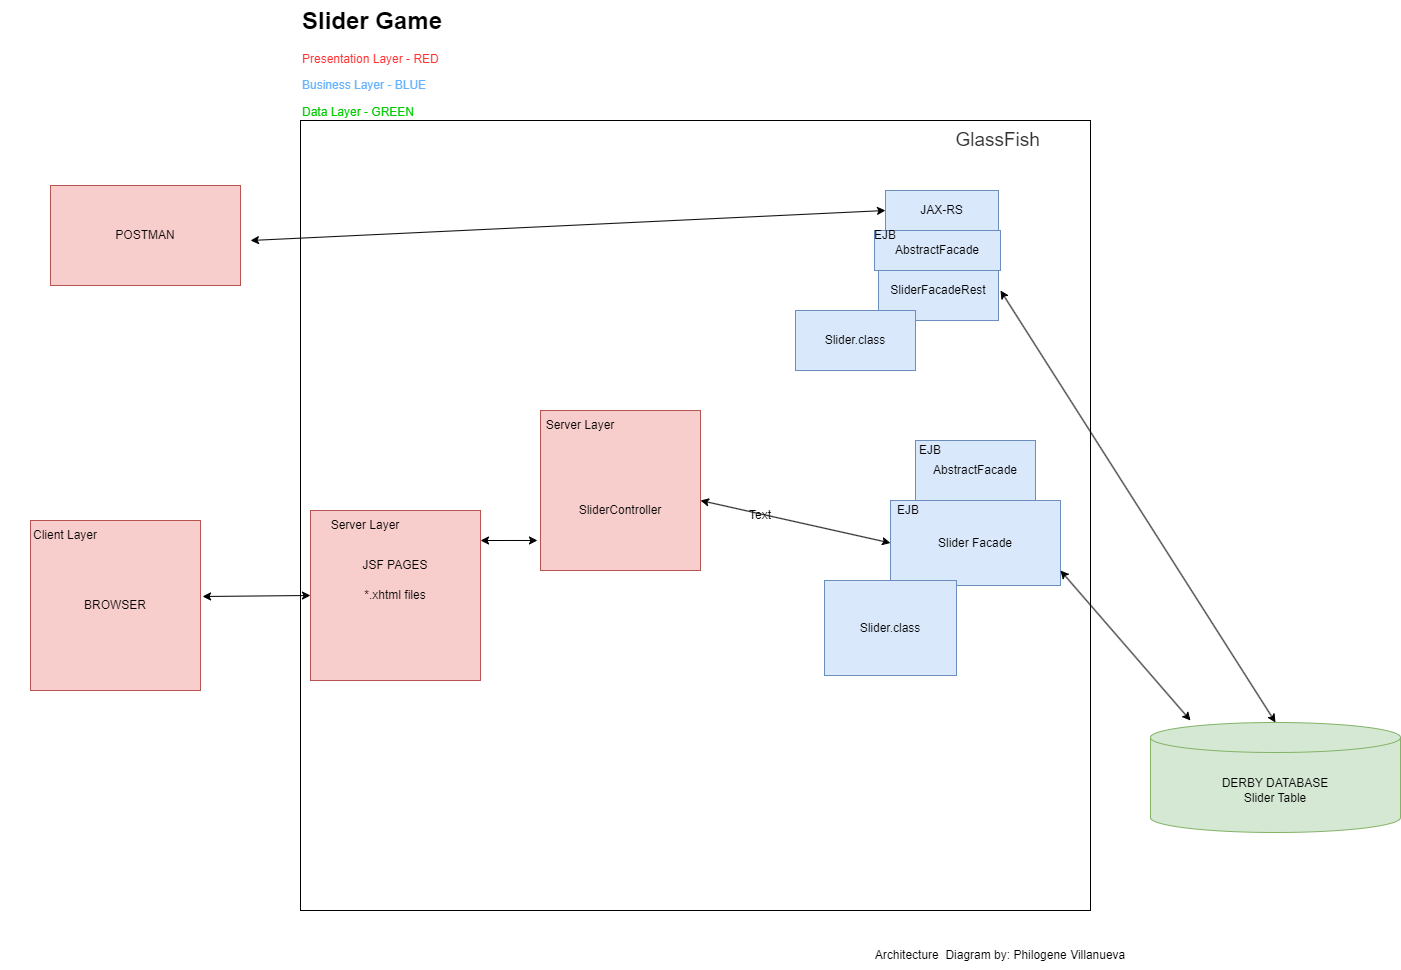

The diagram above was exported from draw.io. Its source (the exported page's mxGraphModel, read from the mxfile embedded in the PNG):
<mxGraphModel dx="2074" dy="1132" grid="1" gridSize="10" guides="1" tooltips="1" connect="1" arrows="1" fold="1" page="1" pageScale="1" pageWidth="2336" pageHeight="1654" math="0" shadow="0">
  <root>
    <mxCell id="0" />
    <mxCell id="1" parent="0" />
    <mxCell id="S9C2uxahis4rNoaR-Mco-2" value="" style="whiteSpace=wrap;html=1;aspect=fixed;" vertex="1" parent="1">
      <mxGeometry x="590" y="170" width="790" height="790" as="geometry" />
    </mxCell>
    <mxCell id="S9C2uxahis4rNoaR-Mco-1" value="DERBY DATABASE&lt;div&gt;Slider Table&lt;/div&gt;" style="shape=cylinder3;whiteSpace=wrap;html=1;boundedLbl=1;backgroundOutline=1;size=15;fillColor=#d5e8d4;strokeColor=#82b366;" vertex="1" parent="1">
      <mxGeometry x="1440" y="772" width="250" height="110" as="geometry" />
    </mxCell>
    <mxCell id="S9C2uxahis4rNoaR-Mco-3" value="Slider Facade" style="rounded=0;whiteSpace=wrap;html=1;fillColor=#dae8fc;strokeColor=#6c8ebf;" vertex="1" parent="1">
      <mxGeometry x="1180" y="550" width="170" height="85" as="geometry" />
    </mxCell>
    <mxCell id="S9C2uxahis4rNoaR-Mco-4" value="Slider.class" style="rounded=0;whiteSpace=wrap;html=1;fillColor=#dae8fc;strokeColor=#6c8ebf;" vertex="1" parent="1">
      <mxGeometry x="1114" y="630" width="132" height="95" as="geometry" />
    </mxCell>
    <mxCell id="S9C2uxahis4rNoaR-Mco-5" value="" style="whiteSpace=wrap;html=1;aspect=fixed;fillColor=#f8cecc;strokeColor=#b85450;" vertex="1" parent="1">
      <mxGeometry x="830" y="460" width="160" height="160" as="geometry" />
    </mxCell>
    <mxCell id="S9C2uxahis4rNoaR-Mco-6" value="*.xhtml files" style="whiteSpace=wrap;html=1;aspect=fixed;fillColor=#f8cecc;strokeColor=#b85450;" vertex="1" parent="1">
      <mxGeometry x="600" y="560" width="170" height="170" as="geometry" />
    </mxCell>
    <mxCell id="S9C2uxahis4rNoaR-Mco-7" value="BROWSER" style="whiteSpace=wrap;html=1;aspect=fixed;fillColor=#f8cecc;strokeColor=#b85450;" vertex="1" parent="1">
      <mxGeometry x="320" y="570" width="170" height="170" as="geometry" />
    </mxCell>
    <mxCell id="S9C2uxahis4rNoaR-Mco-9" value="SliderController" style="text;html=1;align=center;verticalAlign=middle;whiteSpace=wrap;rounded=0;" vertex="1" parent="1">
      <mxGeometry x="830" y="515" width="160" height="90" as="geometry" />
    </mxCell>
    <mxCell id="S9C2uxahis4rNoaR-Mco-10" value="JSF PAGES" style="text;html=1;align=center;verticalAlign=middle;whiteSpace=wrap;rounded=0;" vertex="1" parent="1">
      <mxGeometry x="620" y="570" width="130" height="90" as="geometry" />
    </mxCell>
    <mxCell id="S9C2uxahis4rNoaR-Mco-11" value="EJB" style="text;html=1;align=center;verticalAlign=middle;whiteSpace=wrap;rounded=0;" vertex="1" parent="1">
      <mxGeometry x="1168" y="545" width="60" height="30" as="geometry" />
    </mxCell>
    <mxCell id="S9C2uxahis4rNoaR-Mco-12" value="Server Layer" style="text;html=1;align=center;verticalAlign=middle;whiteSpace=wrap;rounded=0;" vertex="1" parent="1">
      <mxGeometry x="600" y="560" width="110" height="30" as="geometry" />
    </mxCell>
    <mxCell id="S9C2uxahis4rNoaR-Mco-13" value="Client Layer" style="text;html=1;align=center;verticalAlign=middle;whiteSpace=wrap;rounded=0;" vertex="1" parent="1">
      <mxGeometry x="290" y="570" width="130" height="30" as="geometry" />
    </mxCell>
    <mxCell id="S9C2uxahis4rNoaR-Mco-14" value="Server Layer" style="text;html=1;align=center;verticalAlign=middle;whiteSpace=wrap;rounded=0;" vertex="1" parent="1">
      <mxGeometry x="820" y="460" width="100" height="30" as="geometry" />
    </mxCell>
    <mxCell id="S9C2uxahis4rNoaR-Mco-15" value="JAX-RS" style="rounded=0;whiteSpace=wrap;html=1;fillColor=#dae8fc;strokeColor=#6c8ebf;" vertex="1" parent="1">
      <mxGeometry x="1175" y="240" width="113" height="40" as="geometry" />
    </mxCell>
    <mxCell id="S9C2uxahis4rNoaR-Mco-16" value="SliderFacadeRest" style="rounded=0;whiteSpace=wrap;html=1;fillColor=#dae8fc;strokeColor=#6c8ebf;" vertex="1" parent="1">
      <mxGeometry x="1168" y="310" width="120" height="60" as="geometry" />
    </mxCell>
    <mxCell id="S9C2uxahis4rNoaR-Mco-17" value="Slider.class" style="rounded=0;whiteSpace=wrap;html=1;fillColor=#dae8fc;strokeColor=#6c8ebf;" vertex="1" parent="1">
      <mxGeometry x="1085" y="360" width="120" height="60" as="geometry" />
    </mxCell>
    <mxCell id="S9C2uxahis4rNoaR-Mco-18" value="POSTMAN" style="rounded=0;whiteSpace=wrap;html=1;fillColor=#f8cecc;strokeColor=#b85450;" vertex="1" parent="1">
      <mxGeometry x="340" y="235" width="190" height="100" as="geometry" />
    </mxCell>
    <mxCell id="S9C2uxahis4rNoaR-Mco-20" value="&amp;nbsp;GlassFish" style="text;html=1;align=center;verticalAlign=middle;whiteSpace=wrap;rounded=0;fontSize=19;fillColor=none;fontColor=#333333;strokeColor=none;" vertex="1" parent="1">
      <mxGeometry x="1190" y="170" width="190" height="40" as="geometry" />
    </mxCell>
    <mxCell id="S9C2uxahis4rNoaR-Mco-21" value="AbstractFacade" style="rounded=0;whiteSpace=wrap;html=1;fillColor=#dae8fc;strokeColor=#6c8ebf;" vertex="1" parent="1">
      <mxGeometry x="1205" y="490" width="120" height="60" as="geometry" />
    </mxCell>
    <mxCell id="S9C2uxahis4rNoaR-Mco-22" value="EJB" style="text;html=1;align=center;verticalAlign=middle;whiteSpace=wrap;rounded=0;" vertex="1" parent="1">
      <mxGeometry x="1190" y="485" width="60" height="30" as="geometry" />
    </mxCell>
    <mxCell id="S9C2uxahis4rNoaR-Mco-23" value="AbstractFacade" style="rounded=0;whiteSpace=wrap;html=1;fillColor=#dae8fc;strokeColor=#6c8ebf;" vertex="1" parent="1">
      <mxGeometry x="1164" y="280" width="126" height="40" as="geometry" />
    </mxCell>
    <mxCell id="S9C2uxahis4rNoaR-Mco-24" value="EJB" style="text;html=1;align=center;verticalAlign=middle;whiteSpace=wrap;rounded=0;" vertex="1" parent="1">
      <mxGeometry x="1145" y="270" width="60" height="30" as="geometry" />
    </mxCell>
    <mxCell id="S9C2uxahis4rNoaR-Mco-25" value="" style="endArrow=classic;startArrow=classic;html=1;rounded=0;entryX=0;entryY=0.5;entryDx=0;entryDy=0;" edge="1" parent="1" target="S9C2uxahis4rNoaR-Mco-15">
      <mxGeometry width="50" height="50" relative="1" as="geometry">
        <mxPoint x="540" y="290" as="sourcePoint" />
        <mxPoint x="570" y="260" as="targetPoint" />
      </mxGeometry>
    </mxCell>
    <mxCell id="S9C2uxahis4rNoaR-Mco-26" value="" style="endArrow=classic;startArrow=classic;html=1;rounded=0;entryX=0.5;entryY=0;entryDx=0;entryDy=0;entryPerimeter=0;" edge="1" parent="1" target="S9C2uxahis4rNoaR-Mco-1">
      <mxGeometry width="50" height="50" relative="1" as="geometry">
        <mxPoint x="1290" y="340" as="sourcePoint" />
        <mxPoint x="1340" y="290" as="targetPoint" />
      </mxGeometry>
    </mxCell>
    <mxCell id="S9C2uxahis4rNoaR-Mco-27" value="" style="endArrow=classic;startArrow=classic;html=1;rounded=0;entryX=0;entryY=0.5;entryDx=0;entryDy=0;exitX=1.012;exitY=0.447;exitDx=0;exitDy=0;exitPerimeter=0;" edge="1" parent="1" source="S9C2uxahis4rNoaR-Mco-7" target="S9C2uxahis4rNoaR-Mco-6">
      <mxGeometry width="50" height="50" relative="1" as="geometry">
        <mxPoint x="550" y="640" as="sourcePoint" />
        <mxPoint x="600" y="590" as="targetPoint" />
      </mxGeometry>
    </mxCell>
    <mxCell id="S9C2uxahis4rNoaR-Mco-28" value="" style="endArrow=classic;startArrow=classic;html=1;rounded=0;entryX=-0.019;entryY=0.833;entryDx=0;entryDy=0;entryPerimeter=0;" edge="1" parent="1" target="S9C2uxahis4rNoaR-Mco-9">
      <mxGeometry width="50" height="50" relative="1" as="geometry">
        <mxPoint x="770" y="590" as="sourcePoint" />
        <mxPoint x="820" y="540" as="targetPoint" />
      </mxGeometry>
    </mxCell>
    <mxCell id="S9C2uxahis4rNoaR-Mco-31" value="" style="endArrow=classic;startArrow=classic;html=1;rounded=0;entryX=0;entryY=0.5;entryDx=0;entryDy=0;" edge="1" parent="1" target="S9C2uxahis4rNoaR-Mco-3">
      <mxGeometry width="50" height="50" relative="1" as="geometry">
        <mxPoint x="990" y="550" as="sourcePoint" />
        <mxPoint x="1040" y="500" as="targetPoint" />
      </mxGeometry>
    </mxCell>
    <mxCell id="S9C2uxahis4rNoaR-Mco-32" value="" style="endArrow=classic;startArrow=classic;html=1;rounded=0;" edge="1" parent="1">
      <mxGeometry width="50" height="50" relative="1" as="geometry">
        <mxPoint x="1350" y="620" as="sourcePoint" />
        <mxPoint x="1480" y="770" as="targetPoint" />
      </mxGeometry>
    </mxCell>
    <mxCell id="S9C2uxahis4rNoaR-Mco-33" value="&lt;h1 style=&quot;margin-top: 0px;&quot;&gt;Slider Game&lt;/h1&gt;&lt;p&gt;&lt;font color=&quot;#ff3333&quot;&gt;Presentation Layer - RED&lt;/font&gt;&lt;/p&gt;&lt;p&gt;&lt;font color=&quot;#66b2ff&quot;&gt;Business Layer - BLUE&lt;/font&gt;&lt;/p&gt;&lt;p&gt;&lt;font color=&quot;#00cc00&quot;&gt;Data Layer - GREEN&lt;/font&gt;&lt;/p&gt;" style="text;html=1;whiteSpace=wrap;overflow=hidden;rounded=0;" vertex="1" parent="1">
      <mxGeometry x="590" y="50" width="180" height="120" as="geometry" />
    </mxCell>
    <mxCell id="S9C2uxahis4rNoaR-Mco-34" value="Text" style="text;html=1;align=center;verticalAlign=middle;whiteSpace=wrap;rounded=0;" vertex="1" parent="1">
      <mxGeometry x="1020" y="550" width="60" height="30" as="geometry" />
    </mxCell>
    <mxCell id="S9C2uxahis4rNoaR-Mco-35" value="Architecture&amp;nbsp; Diagram by: Philogene Villanueva" style="text;html=1;align=center;verticalAlign=middle;whiteSpace=wrap;rounded=0;" vertex="1" parent="1">
      <mxGeometry x="1100" y="990" width="380" height="30" as="geometry" />
    </mxCell>
  </root>
</mxGraphModel>